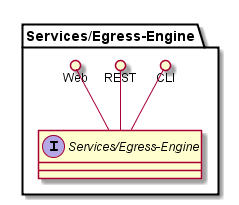

The diagram above was rendered by PlantUML. Its source (embedded in the PNG):
@startuml

package "Services/Egress-Engine" {
    interface "Services/Egress-Engine" {

    }
    CLI ()-- "Services/Egress-Engine"
    REST ()-- "Services/Egress-Engine"
    Web ()-- "Services/Egress-Engine"

}


@enduml